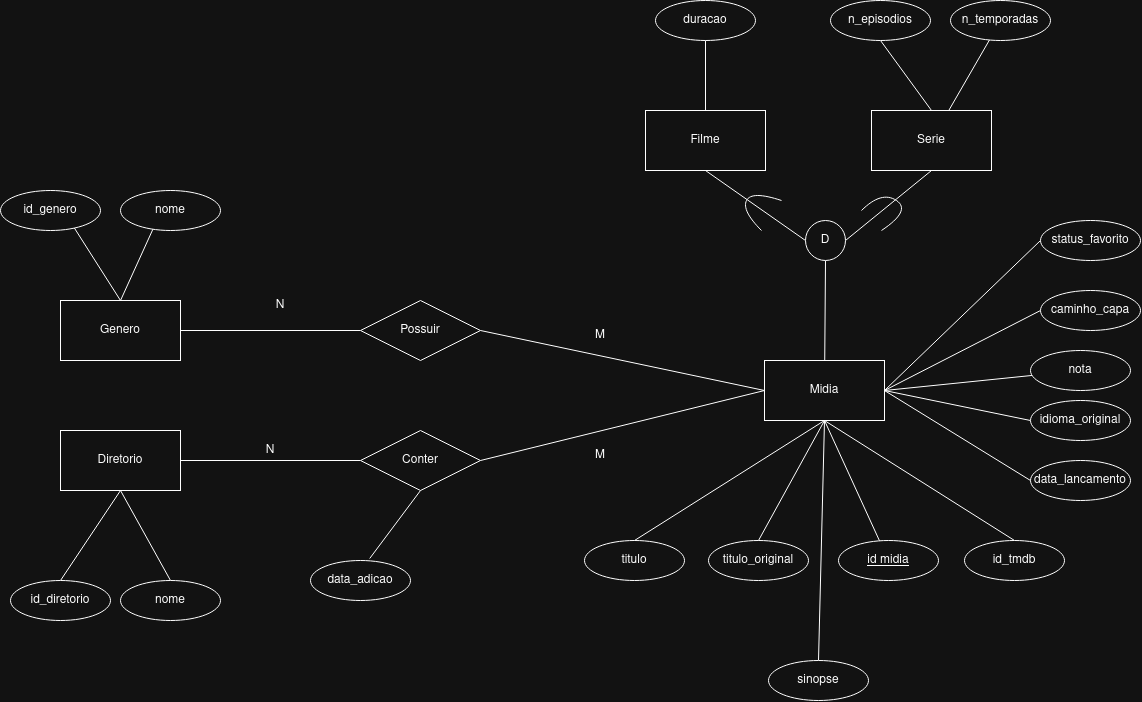

The diagram above was exported from draw.io. Its source (the exported page's mxGraphModel, read from the mxfile embedded in the PNG):
<mxGraphModel dx="2111" dy="1896" grid="1" gridSize="10" guides="1" tooltips="1" connect="1" arrows="1" fold="1" page="1" pageScale="1" pageWidth="827" pageHeight="1169" math="0" shadow="0">
  <root>
    <mxCell id="0" />
    <mxCell id="1" parent="0" />
    <mxCell id="4WNPb0sB1t95g3yrqGfb-42" edge="1" parent="1" source="4WNPb0sB1t95g3yrqGfb-1" style="rounded=0;orthogonalLoop=1;jettySize=auto;html=1;exitX=0.5;exitY=0;exitDx=0;exitDy=0;entryX=0.5;entryY=1;entryDx=0;entryDy=0;endArrow=none;endFill=0;" target="4WNPb0sB1t95g3yrqGfb-41">
      <mxGeometry relative="1" as="geometry" />
    </mxCell>
    <mxCell id="4WNPb0sB1t95g3yrqGfb-1" parent="1" style="rounded=0;whiteSpace=wrap;html=1;" value="Filme" vertex="1">
      <mxGeometry height="60" width="120" x="295" y="-80" as="geometry" />
    </mxCell>
    <mxCell id="4WNPb0sB1t95g3yrqGfb-6" edge="1" parent="1" source="4WNPb0sB1t95g3yrqGfb-2" style="rounded=0;orthogonalLoop=1;jettySize=auto;html=1;entryX=0.5;entryY=1;entryDx=0;entryDy=0;endArrow=none;endFill=0;" target="4WNPb0sB1t95g3yrqGfb-5">
      <mxGeometry relative="1" as="geometry" />
    </mxCell>
    <mxCell id="4WNPb0sB1t95g3yrqGfb-15" edge="1" parent="1" source="4WNPb0sB1t95g3yrqGfb-2" style="rounded=0;orthogonalLoop=1;jettySize=auto;html=1;exitX=0.5;exitY=1;exitDx=0;exitDy=0;endArrow=none;endFill=0;" target="4WNPb0sB1t95g3yrqGfb-14">
      <mxGeometry relative="1" as="geometry" />
    </mxCell>
    <mxCell id="4WNPb0sB1t95g3yrqGfb-17" edge="1" parent="1" source="4WNPb0sB1t95g3yrqGfb-2" style="rounded=0;orthogonalLoop=1;jettySize=auto;html=1;exitX=0.5;exitY=1;exitDx=0;exitDy=0;entryX=0.5;entryY=0;entryDx=0;entryDy=0;endArrow=none;endFill=0;" target="4WNPb0sB1t95g3yrqGfb-16">
      <mxGeometry relative="1" as="geometry" />
    </mxCell>
    <mxCell id="4WNPb0sB1t95g3yrqGfb-25" edge="1" parent="1" source="4WNPb0sB1t95g3yrqGfb-2" style="rounded=0;orthogonalLoop=1;jettySize=auto;html=1;exitX=0.5;exitY=1;exitDx=0;exitDy=0;entryX=0.5;entryY=0;entryDx=0;entryDy=0;endArrow=none;endFill=0;" target="4WNPb0sB1t95g3yrqGfb-24">
      <mxGeometry relative="1" as="geometry" />
    </mxCell>
    <mxCell id="4WNPb0sB1t95g3yrqGfb-27" edge="1" parent="1" source="4WNPb0sB1t95g3yrqGfb-2" style="rounded=0;orthogonalLoop=1;jettySize=auto;html=1;exitX=1;exitY=0.5;exitDx=0;exitDy=0;entryX=0;entryY=0.5;entryDx=0;entryDy=0;endArrow=none;endFill=0;" target="4WNPb0sB1t95g3yrqGfb-26">
      <mxGeometry relative="1" as="geometry" />
    </mxCell>
    <mxCell id="4WNPb0sB1t95g3yrqGfb-29" edge="1" parent="1" source="4WNPb0sB1t95g3yrqGfb-2" style="rounded=0;orthogonalLoop=1;jettySize=auto;html=1;exitX=1;exitY=0.5;exitDx=0;exitDy=0;endArrow=none;endFill=0;" target="4WNPb0sB1t95g3yrqGfb-28">
      <mxGeometry relative="1" as="geometry" />
    </mxCell>
    <mxCell id="4WNPb0sB1t95g3yrqGfb-31" edge="1" parent="1" source="4WNPb0sB1t95g3yrqGfb-2" style="rounded=0;orthogonalLoop=1;jettySize=auto;html=1;exitX=1;exitY=0.5;exitDx=0;exitDy=0;entryX=0;entryY=0.5;entryDx=0;entryDy=0;endArrow=none;endFill=0;" target="4WNPb0sB1t95g3yrqGfb-30">
      <mxGeometry relative="1" as="geometry" />
    </mxCell>
    <mxCell id="4WNPb0sB1t95g3yrqGfb-34" edge="1" parent="1" source="4WNPb0sB1t95g3yrqGfb-2" style="rounded=0;orthogonalLoop=1;jettySize=auto;html=1;exitX=1;exitY=0.5;exitDx=0;exitDy=0;entryX=0;entryY=0.5;entryDx=0;entryDy=0;endArrow=none;endFill=0;" target="4WNPb0sB1t95g3yrqGfb-32">
      <mxGeometry relative="1" as="geometry" />
    </mxCell>
    <mxCell id="A0405c1vGlLwRW55cSBF-8" edge="1" parent="1" source="4WNPb0sB1t95g3yrqGfb-2" style="rounded=0;orthogonalLoop=1;jettySize=auto;html=1;entryX=0;entryY=0.5;entryDx=0;entryDy=0;defaultLabelBackgroundColor=page;endArrow=none;endFill=0;exitX=1;exitY=0.5;exitDx=0;exitDy=0;" target="A0405c1vGlLwRW55cSBF-7">
      <mxGeometry relative="1" as="geometry" />
    </mxCell>
    <mxCell id="4WNPb0sB1t95g3yrqGfb-2" parent="1" style="rounded=0;whiteSpace=wrap;html=1;" value="Midia" vertex="1">
      <mxGeometry height="60" width="120" x="414" y="170" as="geometry" />
    </mxCell>
    <mxCell id="4WNPb0sB1t95g3yrqGfb-44" edge="1" parent="1" source="4WNPb0sB1t95g3yrqGfb-3" style="rounded=0;orthogonalLoop=1;jettySize=auto;html=1;exitX=0.5;exitY=0;exitDx=0;exitDy=0;entryX=0.5;entryY=1;entryDx=0;entryDy=0;endArrow=none;endFill=0;" target="4WNPb0sB1t95g3yrqGfb-43">
      <mxGeometry relative="1" as="geometry">
        <mxPoint x="590" y="-130" as="targetPoint" />
      </mxGeometry>
    </mxCell>
    <mxCell id="4WNPb0sB1t95g3yrqGfb-3" parent="1" style="rounded=0;whiteSpace=wrap;html=1;" value="Serie" vertex="1">
      <mxGeometry height="60" width="120" x="521" y="-80" as="geometry" />
    </mxCell>
    <mxCell id="4WNPb0sB1t95g3yrqGfb-7" edge="1" parent="1" source="4WNPb0sB1t95g3yrqGfb-5" style="rounded=0;orthogonalLoop=1;jettySize=auto;html=1;exitX=1;exitY=0.5;exitDx=0;exitDy=0;entryX=0.5;entryY=1;entryDx=0;entryDy=0;endArrow=none;endFill=0;" target="4WNPb0sB1t95g3yrqGfb-3">
      <mxGeometry relative="1" as="geometry" />
    </mxCell>
    <mxCell id="4WNPb0sB1t95g3yrqGfb-8" edge="1" parent="1" source="4WNPb0sB1t95g3yrqGfb-5" style="rounded=0;orthogonalLoop=1;jettySize=auto;html=1;exitX=0;exitY=0.5;exitDx=0;exitDy=0;entryX=0.5;entryY=1;entryDx=0;entryDy=0;endArrow=none;endFill=0;" target="4WNPb0sB1t95g3yrqGfb-1">
      <mxGeometry relative="1" as="geometry" />
    </mxCell>
    <mxCell id="4WNPb0sB1t95g3yrqGfb-5" parent="1" style="ellipse;whiteSpace=wrap;html=1;shapeInside=1;aspect=fixed;" value="D" vertex="1">
      <mxGeometry height="40" width="40" x="455" y="30" as="geometry" />
    </mxCell>
    <mxCell id="4WNPb0sB1t95g3yrqGfb-10" edge="1" parent="1" style="curved=1;endArrow=none;html=1;rounded=0;endFill=0;" value="">
      <mxGeometry height="50" relative="1" width="50" as="geometry">
        <Array as="points">
          <mxPoint x="391" y="20" />
          <mxPoint x="401" />
        </Array>
        <mxPoint x="411" y="40" as="sourcePoint" />
        <mxPoint x="431" y="10" as="targetPoint" />
      </mxGeometry>
    </mxCell>
    <mxCell id="4WNPb0sB1t95g3yrqGfb-11" edge="1" parent="1" style="curved=1;endArrow=none;html=1;rounded=0;endFill=0;" value="">
      <mxGeometry height="50" relative="1" width="50" as="geometry">
        <Array as="points">
          <mxPoint x="561" y="20" />
          <mxPoint x="531" />
        </Array>
        <mxPoint x="531" y="40" as="sourcePoint" />
        <mxPoint x="511" y="20" as="targetPoint" />
      </mxGeometry>
    </mxCell>
    <mxCell id="4WNPb0sB1t95g3yrqGfb-14" parent="1" style="ellipse;whiteSpace=wrap;html=1;align=center;fontStyle=4;" value="&lt;div&gt;id midia&lt;/div&gt;" vertex="1">
      <mxGeometry height="40" width="100" x="488" y="350" as="geometry" />
    </mxCell>
    <mxCell id="4WNPb0sB1t95g3yrqGfb-16" parent="1" style="ellipse;whiteSpace=wrap;html=1;align=center;" value="id_tmdb" vertex="1">
      <mxGeometry height="40" width="100" x="614" y="350" as="geometry" />
    </mxCell>
    <mxCell id="4WNPb0sB1t95g3yrqGfb-19" parent="1" style="ellipse;whiteSpace=wrap;html=1;align=center;" value="titulo" vertex="1">
      <mxGeometry height="40" width="100" x="234" y="350" as="geometry" />
    </mxCell>
    <mxCell id="4WNPb0sB1t95g3yrqGfb-20" edge="1" parent="1" source="4WNPb0sB1t95g3yrqGfb-19" style="rounded=0;orthogonalLoop=1;jettySize=auto;html=1;exitX=0.5;exitY=0;exitDx=0;exitDy=0;entryX=0.5;entryY=1;entryDx=0;entryDy=0;endArrow=none;endFill=0;" target="4WNPb0sB1t95g3yrqGfb-2">
      <mxGeometry relative="1" as="geometry">
        <mxPoint x="280" y="250" as="sourcePoint" />
        <mxPoint x="436" y="300" as="targetPoint" />
      </mxGeometry>
    </mxCell>
    <mxCell id="4WNPb0sB1t95g3yrqGfb-22" parent="1" style="ellipse;whiteSpace=wrap;html=1;align=center;" value="titulo_original" vertex="1">
      <mxGeometry height="40" width="100" x="358" y="350" as="geometry" />
    </mxCell>
    <mxCell id="4WNPb0sB1t95g3yrqGfb-23" edge="1" parent="1" source="4WNPb0sB1t95g3yrqGfb-2" style="rounded=0;orthogonalLoop=1;jettySize=auto;html=1;exitX=0.5;exitY=1;exitDx=0;exitDy=0;endArrow=none;endFill=0;entryX=0.5;entryY=0;entryDx=0;entryDy=0;" target="4WNPb0sB1t95g3yrqGfb-22">
      <mxGeometry relative="1" as="geometry">
        <mxPoint x="470" y="250" as="sourcePoint" />
        <mxPoint x="518" y="301" as="targetPoint" />
      </mxGeometry>
    </mxCell>
    <mxCell id="4WNPb0sB1t95g3yrqGfb-24" parent="1" style="ellipse;whiteSpace=wrap;html=1;align=center;" value="sinopse" vertex="1">
      <mxGeometry height="40" width="100" x="418" y="470" as="geometry" />
    </mxCell>
    <mxCell id="4WNPb0sB1t95g3yrqGfb-26" parent="1" style="ellipse;whiteSpace=wrap;html=1;align=center;" value="idioma_original" vertex="1">
      <mxGeometry height="40" width="100" x="680" y="210" as="geometry" />
    </mxCell>
    <mxCell id="4WNPb0sB1t95g3yrqGfb-28" parent="1" style="ellipse;whiteSpace=wrap;html=1;align=center;" value="nota" vertex="1">
      <mxGeometry height="40" width="100" x="680" y="160" as="geometry" />
    </mxCell>
    <mxCell id="4WNPb0sB1t95g3yrqGfb-30" parent="1" style="ellipse;whiteSpace=wrap;html=1;align=center;" value="data_lancamento" vertex="1">
      <mxGeometry height="40" width="100" x="680" y="270" as="geometry" />
    </mxCell>
    <mxCell id="4WNPb0sB1t95g3yrqGfb-32" parent="1" style="ellipse;whiteSpace=wrap;html=1;align=center;" value="caminho_capa" vertex="1">
      <mxGeometry height="40" width="100" x="690" y="100" as="geometry" />
    </mxCell>
    <mxCell id="4WNPb0sB1t95g3yrqGfb-35" parent="1" style="rounded=0;whiteSpace=wrap;html=1;" value="Genero" vertex="1">
      <mxGeometry height="60" width="120" x="-290" y="110" as="geometry" />
    </mxCell>
    <mxCell id="4WNPb0sB1t95g3yrqGfb-41" parent="1" style="ellipse;whiteSpace=wrap;html=1;align=center;" value="duracao" vertex="1">
      <mxGeometry height="40" width="100" x="305" y="-190" as="geometry" />
    </mxCell>
    <mxCell id="4WNPb0sB1t95g3yrqGfb-43" parent="1" style="ellipse;whiteSpace=wrap;html=1;align=center;" value="n_episodios" vertex="1">
      <mxGeometry height="40" width="100" x="480" y="-190" as="geometry" />
    </mxCell>
    <mxCell id="4WNPb0sB1t95g3yrqGfb-47" edge="1" parent="1" source="4WNPb0sB1t95g3yrqGfb-46" style="rounded=0;orthogonalLoop=1;jettySize=auto;html=1;endArrow=none;endFill=0;" target="4WNPb0sB1t95g3yrqGfb-3" value="">
      <mxGeometry relative="1" as="geometry" />
    </mxCell>
    <mxCell id="4WNPb0sB1t95g3yrqGfb-46" parent="1" style="ellipse;whiteSpace=wrap;html=1;align=center;" value="n_temporadas" vertex="1">
      <mxGeometry height="40" width="100" x="600" y="-190" as="geometry" />
    </mxCell>
    <mxCell id="4WNPb0sB1t95g3yrqGfb-49" edge="1" parent="1" source="4WNPb0sB1t95g3yrqGfb-48" style="rounded=0;orthogonalLoop=1;jettySize=auto;html=1;exitX=1;exitY=0.5;exitDx=0;exitDy=0;entryX=0;entryY=0.5;entryDx=0;entryDy=0;endArrow=none;endFill=0;" target="4WNPb0sB1t95g3yrqGfb-2">
      <mxGeometry relative="1" as="geometry" />
    </mxCell>
    <mxCell id="4WNPb0sB1t95g3yrqGfb-50" edge="1" parent="1" source="4WNPb0sB1t95g3yrqGfb-48" style="rounded=0;orthogonalLoop=1;jettySize=auto;html=1;exitX=0;exitY=0.5;exitDx=0;exitDy=0;entryX=1;entryY=0.5;entryDx=0;entryDy=0;endArrow=none;endFill=0;" target="4WNPb0sB1t95g3yrqGfb-35">
      <mxGeometry relative="1" as="geometry" />
    </mxCell>
    <mxCell id="4WNPb0sB1t95g3yrqGfb-48" parent="1" style="shape=rhombus;perimeter=rhombusPerimeter;whiteSpace=wrap;html=1;align=center;" value="Possuir" vertex="1">
      <mxGeometry height="60" width="120" x="10" y="110" as="geometry" />
    </mxCell>
    <mxCell id="4WNPb0sB1t95g3yrqGfb-53" parent="1" style="text;html=1;whiteSpace=wrap;strokeColor=none;fillColor=none;align=center;verticalAlign=middle;rounded=0;" value="N" vertex="1">
      <mxGeometry height="30" width="60" x="-100" y="100" as="geometry" />
    </mxCell>
    <mxCell id="4WNPb0sB1t95g3yrqGfb-54" parent="1" style="text;html=1;whiteSpace=wrap;strokeColor=none;fillColor=none;align=center;verticalAlign=middle;rounded=0;" value="M" vertex="1">
      <mxGeometry height="30" width="60" x="220" y="130" as="geometry" />
    </mxCell>
    <mxCell id="4WNPb0sB1t95g3yrqGfb-55" edge="1" parent="1" source="4WNPb0sB1t95g3yrqGfb-35" style="rounded=0;orthogonalLoop=1;jettySize=auto;html=1;exitX=0.5;exitY=0;exitDx=0;exitDy=0;entryX=0.5;entryY=0;entryDx=0;entryDy=0;endArrow=none;endFill=0;" target="4WNPb0sB1t95g3yrqGfb-57">
      <mxGeometry relative="1" as="geometry">
        <mxPoint x="-230" y="-180" as="sourcePoint" />
      </mxGeometry>
    </mxCell>
    <mxCell id="4WNPb0sB1t95g3yrqGfb-56" edge="1" parent="1" source="4WNPb0sB1t95g3yrqGfb-35" style="rounded=0;orthogonalLoop=1;jettySize=auto;html=1;exitX=0.5;exitY=0;exitDx=0;exitDy=0;entryX=0.5;entryY=0;entryDx=0;entryDy=0;endArrow=none;endFill=0;" target="4WNPb0sB1t95g3yrqGfb-58">
      <mxGeometry relative="1" as="geometry">
        <mxPoint x="-230" y="-180" as="sourcePoint" />
      </mxGeometry>
    </mxCell>
    <mxCell id="4WNPb0sB1t95g3yrqGfb-57" parent="1" style="ellipse;whiteSpace=wrap;html=1;align=center;" value="id_genero" vertex="1">
      <mxGeometry height="40" width="100" x="-350" as="geometry" />
    </mxCell>
    <mxCell id="4WNPb0sB1t95g3yrqGfb-58" parent="1" style="ellipse;whiteSpace=wrap;html=1;align=center;" value="nome" vertex="1">
      <mxGeometry height="40" width="100" x="-230" as="geometry" />
    </mxCell>
    <mxCell id="4WNPb0sB1t95g3yrqGfb-75" edge="1" parent="1" source="4WNPb0sB1t95g3yrqGfb-62" style="rounded=0;orthogonalLoop=1;jettySize=auto;html=1;exitX=0.5;exitY=1;exitDx=0;exitDy=0;entryX=0.5;entryY=0;entryDx=0;entryDy=0;endArrow=none;endFill=0;" target="4WNPb0sB1t95g3yrqGfb-73">
      <mxGeometry relative="1" as="geometry" />
    </mxCell>
    <mxCell id="4WNPb0sB1t95g3yrqGfb-76" edge="1" parent="1" source="4WNPb0sB1t95g3yrqGfb-62" style="rounded=0;orthogonalLoop=1;jettySize=auto;html=1;entryX=0.5;entryY=0;entryDx=0;entryDy=0;endArrow=none;endFill=0;exitX=0.5;exitY=1;exitDx=0;exitDy=0;" target="4WNPb0sB1t95g3yrqGfb-74">
      <mxGeometry relative="1" as="geometry" />
    </mxCell>
    <mxCell id="4WNPb0sB1t95g3yrqGfb-62" parent="1" style="rounded=0;whiteSpace=wrap;html=1;" value="Diretorio" vertex="1">
      <mxGeometry height="60" width="120" x="-290" y="240" as="geometry" />
    </mxCell>
    <mxCell id="4WNPb0sB1t95g3yrqGfb-64" edge="1" parent="1" source="4WNPb0sB1t95g3yrqGfb-63" style="rounded=0;orthogonalLoop=1;jettySize=auto;html=1;exitX=1;exitY=0.5;exitDx=0;exitDy=0;entryX=0;entryY=0.5;entryDx=0;entryDy=0;endArrow=none;endFill=0;" target="4WNPb0sB1t95g3yrqGfb-2">
      <mxGeometry relative="1" as="geometry" />
    </mxCell>
    <mxCell id="4WNPb0sB1t95g3yrqGfb-66" edge="1" parent="1" source="4WNPb0sB1t95g3yrqGfb-63" style="rounded=0;orthogonalLoop=1;jettySize=auto;html=1;entryX=1;entryY=0.5;entryDx=0;entryDy=0;endArrow=none;endFill=0;" target="4WNPb0sB1t95g3yrqGfb-62" value="">
      <mxGeometry relative="1" as="geometry">
        <mxPoint x="-80" y="270" as="targetPoint" />
      </mxGeometry>
    </mxCell>
    <mxCell id="4WNPb0sB1t95g3yrqGfb-63" parent="1" style="shape=rhombus;perimeter=rhombusPerimeter;whiteSpace=wrap;html=1;align=center;" value="Conter" vertex="1">
      <mxGeometry height="60" width="120" x="10" y="240" as="geometry" />
    </mxCell>
    <mxCell id="4WNPb0sB1t95g3yrqGfb-67" parent="1" style="text;html=1;whiteSpace=wrap;strokeColor=none;fillColor=none;align=center;verticalAlign=middle;rounded=0;" value="M" vertex="1">
      <mxGeometry height="30" width="60" x="220" y="250" as="geometry" />
    </mxCell>
    <mxCell id="4WNPb0sB1t95g3yrqGfb-68" parent="1" style="text;html=1;whiteSpace=wrap;strokeColor=none;fillColor=none;align=center;verticalAlign=middle;rounded=0;" value="N" vertex="1">
      <mxGeometry height="30" width="60" x="-110" y="245" as="geometry" />
    </mxCell>
    <mxCell id="4WNPb0sB1t95g3yrqGfb-71" parent="1" style="ellipse;whiteSpace=wrap;html=1;align=center;" value="data_adicao" vertex="1">
      <mxGeometry height="40" width="100" x="-40" y="370" as="geometry" />
    </mxCell>
    <mxCell id="4WNPb0sB1t95g3yrqGfb-72" edge="1" parent="1" source="4WNPb0sB1t95g3yrqGfb-63" style="rounded=0;orthogonalLoop=1;jettySize=auto;html=1;exitX=0.5;exitY=1;exitDx=0;exitDy=0;entryX=0.592;entryY=-0.05;entryDx=0;entryDy=0;entryPerimeter=0;endArrow=none;endFill=0;" target="4WNPb0sB1t95g3yrqGfb-71">
      <mxGeometry relative="1" as="geometry" />
    </mxCell>
    <mxCell id="4WNPb0sB1t95g3yrqGfb-73" parent="1" style="ellipse;whiteSpace=wrap;html=1;align=center;" value="id_diretorio" vertex="1">
      <mxGeometry height="40" width="100" x="-340" y="390" as="geometry" />
    </mxCell>
    <mxCell id="4WNPb0sB1t95g3yrqGfb-74" parent="1" style="ellipse;whiteSpace=wrap;html=1;align=center;" value="nome" vertex="1">
      <mxGeometry height="40" width="100" x="-230" y="390" as="geometry" />
    </mxCell>
    <mxCell id="A0405c1vGlLwRW55cSBF-7" parent="1" style="ellipse;whiteSpace=wrap;html=1;align=center;" value="status_favorito" vertex="1">
      <mxGeometry height="40" width="100" x="690" y="30" as="geometry" />
    </mxCell>
  </root>
</mxGraphModel>